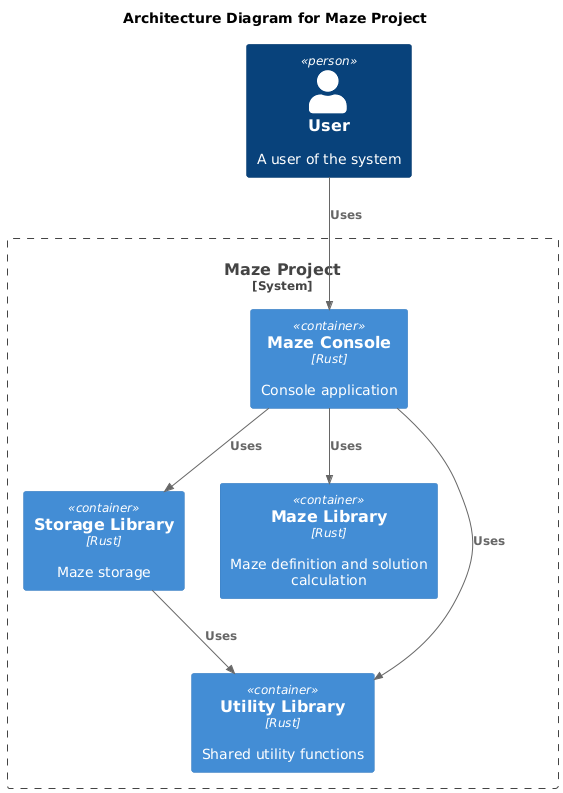

The diagram above was rendered by PlantUML. Its source (embedded in the PNG):
@startuml

!include https://raw.githubusercontent.com/plantuml-stdlib/C4-PlantUML/master/C4_Container.puml

title Architecture Diagram for Maze Project

Person(user, "User", "A user of the system")
System_Boundary(c1, "Maze Project") {
    Container(console_app, "Maze Console", "Rust", "Console application")
    Container(storage_library, "Storage Library", "Rust", "Maze storage")
    Container(maze_library, "Maze Library", "Rust", "Maze definition and solution calculation")
    Container(utils_library, "Utility Library", "Rust", "Shared utility functions")
}

Rel(user, console_app, "Uses")
Rel(console_app, maze_library, "Uses")
Rel(console_app, storage_library, "Uses")
Rel(console_app, utils_library, "Uses")
Rel(storage_library, utils_library, "Uses")
@enduml